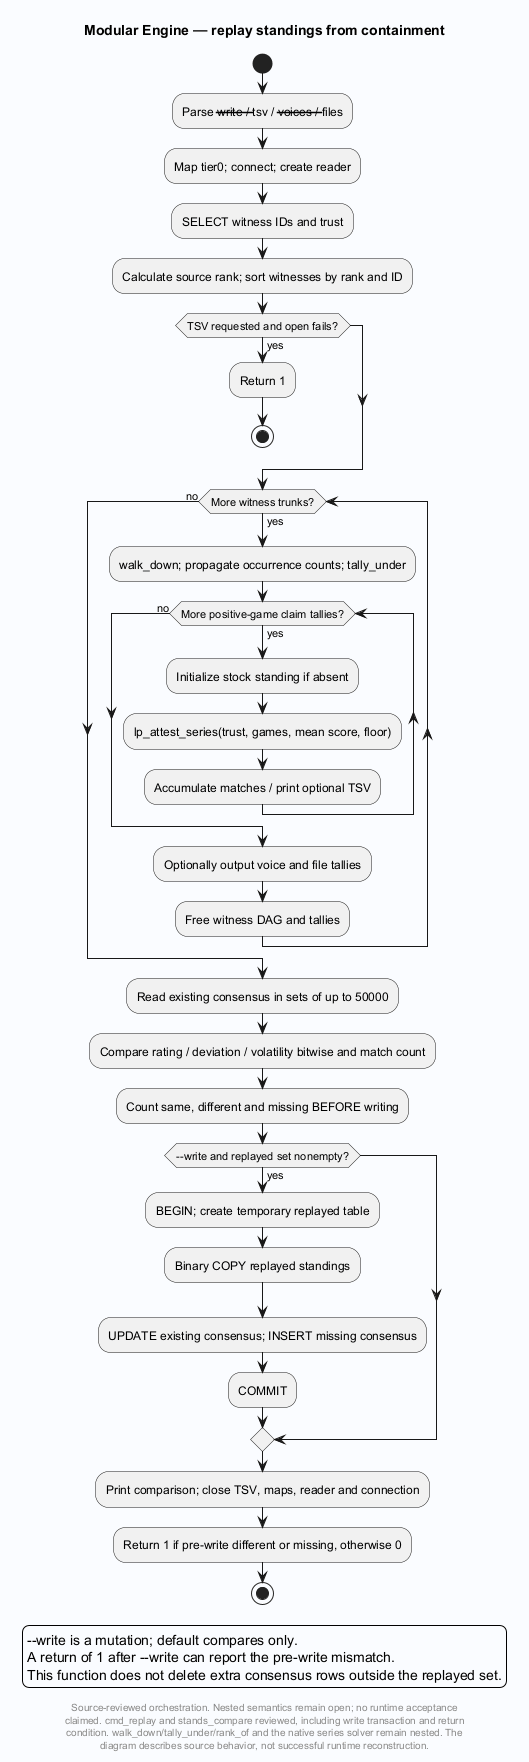

The diagram above was rendered by PlantUML. Its source (embedded in the PNG):
@startuml
' Evidence: Laplace-Engine/src/provenance.c SHA256 122d05cc086af76714f85bfe9b36b110d61815641e6e7f69ae8cffd1f1052b16
skinparam backgroundColor #FAFCFF
skinparam shadowing false
skinparam defaultFontName SansSerif
title Modular Engine — replay standings from containment

start
:Parse --write / --tsv / --voices / --files;
:Map tier0; connect; create reader;
:SELECT witness IDs and trust;
:Calculate source rank; sort witnesses by rank and ID;
if (TSV requested and open fails?) then (yes)
 :Return 1;
 stop
endif
while (More witness trunks?) is (yes)
 :walk_down; propagate occurrence counts; tally_under;
 while (More positive-game claim tallies?) is (yes)
  :Initialize stock standing if absent;
  :lp_attest_series(trust, games, mean score, floor);
  :Accumulate matches / print optional TSV;
 endwhile (no)
 :Optionally output voice and file tallies;
 :Free witness DAG and tallies;
endwhile (no)
:Read existing consensus in sets of up to 50000;
:Compare rating / deviation / volatility bitwise and match count;
:Count same, different and missing BEFORE writing;
if (--write and replayed set nonempty?) then (yes)
 :BEGIN; create temporary replayed table;
 :Binary COPY replayed standings;
 :UPDATE existing consensus; INSERT missing consensus;
 :COMMIT;
endif
:Print comparison; close TSV, maps, reader and connection;
:Return 1 if pre-write different or missing, otherwise 0;
stop
legend
--write is a mutation; default compares only.
A return of 1 after --write can report the pre-write mismatch.
This function does not delete extra consensus rows outside the replayed set.
endlegend

footer
Source-reviewed orchestration. Nested semantics remain open; no runtime acceptance
claimed. cmd_replay and stands_compare reviewed, including write transaction and return
condition. walk_down/tally_under/rank_of and the native series solver remain nested. The
diagram describes source behavior, not successful runtime reconstruction.
end footer

@enduml